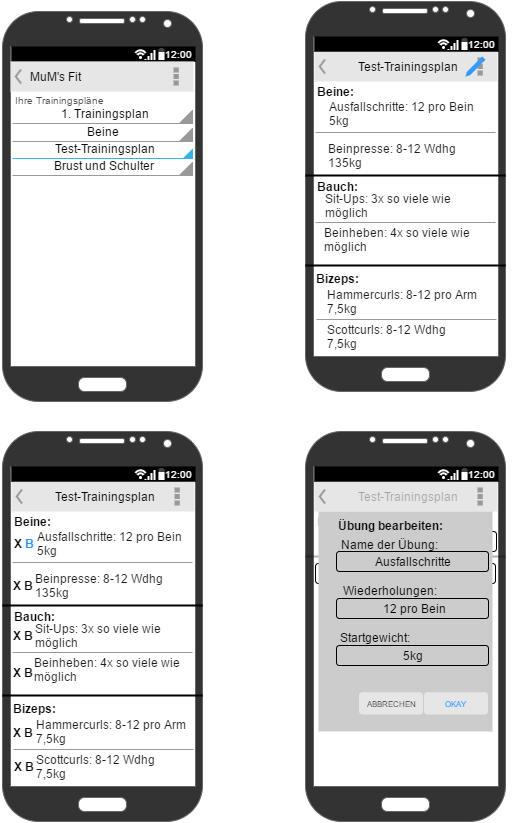

The diagram above was exported from draw.io. Its source (the exported page's mxGraphModel, read from the mxfile embedded in the PNG):
<mxGraphModel dx="1042" dy="568" grid="1" gridSize="10" guides="1" tooltips="1" connect="1" arrows="1" fold="1" page="1" pageScale="1" pageWidth="826" pageHeight="1169" background="#ffffff" math="0" shadow="0">
  <root>
    <mxCell id="0" />
    <mxCell id="1" parent="0" />
    <mxCell id="718eff87152e916b-2" value="" style="verticalLabelPosition=bottom;verticalAlign=top;html=1;shadow=0;dashed=0;strokeWidth=1;strokeColor=none;shape=rect;fillColor=#ffffff;" vertex="1" parent="1">
      <mxGeometry x="159" y="170" width="182" height="274" as="geometry" />
    </mxCell>
    <mxCell id="718eff87152e916b-3" value="" style="verticalLabelPosition=bottom;verticalAlign=top;html=1;shadow=0;dashed=0;strokeWidth=1;shape=mxgraph.android.phone2;fillColor=#333333;strokeColor=#666666;gradientColor=none;" vertex="1" parent="1">
      <mxGeometry x="150" y="90" width="200" height="390" as="geometry" />
    </mxCell>
    <mxCell id="718eff87152e916b-4" value="" style="strokeWidth=1;html=1;shadow=0;dashed=0;shape=mxgraph.android.statusBar;align=center;fillColor=#000000;strokeColor=#ffffff;fontColor=#ffffff;fontSize=10;" vertex="1" parent="1">
      <mxGeometry x="159" y="125" width="184" height="15" as="geometry" />
    </mxCell>
    <mxCell id="718eff87152e916b-5" value="Ihre Trainingspläne" style="whiteSpace=wrap;html=1;shadow=0;dashed=0;fontSize=10;align=left;fillColor=#FFFFFF;strokeColor=#FFFFFF;fontColor=#4D4D4D;" vertex="1" parent="1">
      <mxGeometry x="160" y="170" width="180" height="17" as="geometry" />
    </mxCell>
    <mxCell id="718eff87152e916b-6" value="1. Trainingsplan" style="strokeWidth=1;html=1;shadow=0;dashed=0;shape=mxgraph.android.spinner2;align=center;fillColor=#999999;strokeColor=#999999;verticalAlign=bottom" vertex="1" parent="1">
      <mxGeometry x="160" y="189" width="180" height="13" as="geometry" />
    </mxCell>
    <mxCell id="718eff87152e916b-7" value="Beine" style="strokeWidth=1;html=1;shadow=0;dashed=0;shape=mxgraph.android.spinner2;align=center;fillColor=#999999;strokeColor=#999999;verticalAlign=bottom" vertex="1" parent="1">
      <mxGeometry x="160" y="207" width="180" height="13" as="geometry" />
    </mxCell>
    <mxCell id="718eff87152e916b-8" value="Brust und Schulter" style="strokeWidth=1;html=1;shadow=0;dashed=0;shape=mxgraph.android.spinner2;align=center;fillColor=#999999;strokeColor=#999999;verticalAlign=bottom" vertex="1" parent="1">
      <mxGeometry x="160" y="241" width="180" height="13" as="geometry" />
    </mxCell>
    <mxCell id="718eff87152e916b-9" value="Test-Trainingsplan" style="strokeWidth=1;html=1;shadow=0;dashed=0;shape=mxgraph.android.spinner2;align=center;fillColor=#33b5e5;strokeColor=#33b5e5;verticalAlign=bottom" vertex="1" parent="1">
      <mxGeometry x="160" y="228" width="180" height="9" as="geometry" />
    </mxCell>
    <mxCell id="718eff87152e916b-19" value="&lt;div style=&quot;text-align: left&quot;&gt;&lt;span&gt;MuM's Fit &amp;nbsp; &amp;nbsp; &amp;nbsp; &amp;nbsp; &amp;nbsp; &amp;nbsp; &amp;nbsp; &amp;nbsp; &amp;nbsp; &amp;nbsp; &amp;nbsp; &amp;nbsp; &amp;nbsp; &amp;nbsp;&amp;nbsp;&lt;/span&gt;&lt;/div&gt;" style="strokeWidth=1;html=1;shadow=0;dashed=0;shape=mxgraph.android.action_bar;fillColor=#E6E6E6;strokeColor=#c0c0c0;strokeWidth=2;" vertex="1" parent="1">
      <mxGeometry x="158" y="140" width="183" height="30" as="geometry" />
    </mxCell>
    <mxCell id="718eff87152e916b-61" value="" style="group" vertex="1" connectable="0" parent="1">
      <mxGeometry x="453" y="80" width="223" height="390" as="geometry" />
    </mxCell>
    <mxCell id="718eff87152e916b-20" value="" style="verticalLabelPosition=bottom;verticalAlign=top;html=1;shadow=0;dashed=0;strokeWidth=1;strokeColor=none;shape=rect;fillColor=#ffffff;opacity=50;textOpacity=30;" vertex="1" parent="718eff87152e916b-61">
      <mxGeometry x="41" y="107.39999999999998" width="182" height="274" as="geometry" />
    </mxCell>
    <mxCell id="718eff87152e916b-21" value="" style="group;labelBackgroundColor=none;labelBorderColor=#3399FF;" vertex="1" connectable="0" parent="718eff87152e916b-61">
      <mxGeometry width="209" height="390" as="geometry" />
    </mxCell>
    <mxCell id="718eff87152e916b-22" value="" style="verticalLabelPosition=bottom;verticalAlign=top;html=1;shadow=0;dashed=0;strokeWidth=1;strokeColor=none;shape=rect;fillColor=#ffffff;textOpacity=30;" vertex="1" parent="718eff87152e916b-21">
      <mxGeometry x="9" y="80" width="182" height="274" as="geometry" />
    </mxCell>
    <mxCell id="718eff87152e916b-23" value="" style="verticalLabelPosition=bottom;verticalAlign=top;html=1;shadow=0;dashed=0;strokeWidth=1;shape=mxgraph.android.phone2;fillColor=#333333;strokeColor=#666666;gradientColor=none;" vertex="1" parent="718eff87152e916b-21">
      <mxGeometry width="200" height="390" as="geometry" />
    </mxCell>
    <mxCell id="718eff87152e916b-24" value="&lt;div style=&quot;text-align: left&quot;&gt;&lt;span&gt;Test-Trainingsplan&lt;/span&gt;&lt;/div&gt;" style="strokeWidth=1;html=1;shadow=0;dashed=0;shape=mxgraph.android.action_bar;fillColor=#E6E6E6;strokeColor=#c0c0c0;strokeWidth=2;" vertex="1" parent="718eff87152e916b-21">
      <mxGeometry x="9" y="50" width="183" height="30" as="geometry" />
    </mxCell>
    <mxCell id="718eff87152e916b-25" value="" style="strokeWidth=1;html=1;shadow=0;dashed=0;shape=mxgraph.android.statusBar;align=center;fillColor=#000000;strokeColor=#ffffff;fontColor=#ffffff;fontSize=10;" vertex="1" parent="718eff87152e916b-21">
      <mxGeometry x="9" y="35" width="184" height="15" as="geometry" />
    </mxCell>
    <mxCell id="718eff87152e916b-26" value="&lt;b&gt;Beine:&lt;/b&gt;" style="text;html=1;strokeColor=none;fillColor=none;align=center;verticalAlign=middle;whiteSpace=wrap;rounded=1;fontColor=#000000;" vertex="1" parent="718eff87152e916b-21">
      <mxGeometry x="10" y="80" width="40" height="20" as="geometry" />
    </mxCell>
    <mxCell id="718eff87152e916b-27" value="" style="line;strokeWidth=2;html=1;rounded=1;fillColor=none;fontColor=#3399FF;" vertex="1" parent="718eff87152e916b-21">
      <mxGeometry y="169" width="200" height="10" as="geometry" />
    </mxCell>
    <mxCell id="718eff87152e916b-28" value="&lt;div style=&quot;text-align: left&quot;&gt;&lt;span&gt;Ausfallschritte:&amp;nbsp;&lt;/span&gt;&lt;span&gt;12 pro Bein&lt;/span&gt;&lt;/div&gt;&lt;div style=&quot;text-align: left&quot;&gt;&lt;span&gt;5kg&lt;/span&gt;&lt;/div&gt;" style="text;html=1;strokeColor=none;fillColor=none;align=center;verticalAlign=middle;whiteSpace=wrap;rounded=1;fontColor=#1A1A1A;" vertex="1" parent="718eff87152e916b-21">
      <mxGeometry x="10" y="102" width="167" height="20" as="geometry" />
    </mxCell>
    <mxCell id="718eff87152e916b-29" value="" style="verticalLabelPosition=bottom;shadow=0;dashed=0;align=center;html=1;verticalAlign=top;strokeWidth=1;shape=mxgraph.mockup.markup.line;strokeColor=#999999;rounded=1;fillColor=none;fontColor=#1A1A1A;" vertex="1" parent="718eff87152e916b-21">
      <mxGeometry x="10" y="121" width="180" height="20" as="geometry" />
    </mxCell>
    <mxCell id="718eff87152e916b-30" value="&lt;b&gt;Bauch:&lt;/b&gt;" style="text;html=1;strokeColor=none;fillColor=none;align=center;verticalAlign=middle;whiteSpace=wrap;rounded=1;fontColor=#000000;" vertex="1" parent="718eff87152e916b-21">
      <mxGeometry x="12" y="175" width="40" height="20" as="geometry" />
    </mxCell>
    <mxCell id="718eff87152e916b-31" value="&lt;div style=&quot;text-align: left&quot;&gt;&lt;span&gt;Sit-Ups: 3x so viele wie möglich&lt;/span&gt;&lt;/div&gt;&lt;div style=&quot;text-align: left&quot;&gt;&lt;br&gt;&lt;/div&gt;" style="text;html=1;strokeColor=none;fillColor=none;align=center;verticalAlign=middle;whiteSpace=wrap;rounded=1;fontColor=#1A1A1A;" vertex="1" parent="718eff87152e916b-21">
      <mxGeometry x="19" y="201" width="167" height="20" as="geometry" />
    </mxCell>
    <mxCell id="718eff87152e916b-32" value="" style="verticalLabelPosition=bottom;shadow=0;dashed=0;align=center;html=1;verticalAlign=top;strokeWidth=1;shape=mxgraph.mockup.markup.line;strokeColor=#999999;rounded=1;fillColor=none;fontColor=#1A1A1A;" vertex="1" parent="718eff87152e916b-21">
      <mxGeometry x="10" y="211" width="180" height="20" as="geometry" />
    </mxCell>
    <mxCell id="718eff87152e916b-33" value="&lt;div style=&quot;text-align: left&quot;&gt;Beinheben: 4x so viele wie möglich&lt;/div&gt;" style="text;html=1;strokeColor=none;fillColor=none;align=center;verticalAlign=middle;whiteSpace=wrap;rounded=1;fontColor=#1A1A1A;" vertex="1" parent="718eff87152e916b-21">
      <mxGeometry x="18" y="228" width="167" height="20" as="geometry" />
    </mxCell>
    <mxCell id="718eff87152e916b-34" value="" style="line;strokeWidth=2;html=1;rounded=1;fillColor=none;fontColor=#3399FF;" vertex="1" parent="718eff87152e916b-21">
      <mxGeometry y="259" width="200" height="10" as="geometry" />
    </mxCell>
    <mxCell id="718eff87152e916b-35" value="&lt;b&gt;Bizeps:&lt;/b&gt;" style="text;html=1;strokeColor=none;fillColor=none;align=center;verticalAlign=middle;whiteSpace=wrap;rounded=1;fontColor=#000000;" vertex="1" parent="718eff87152e916b-21">
      <mxGeometry x="12" y="267" width="40" height="20" as="geometry" />
    </mxCell>
    <mxCell id="718eff87152e916b-36" value="&lt;div style=&quot;text-align: left&quot;&gt;Hammercurls: 8-12 pro Arm&lt;/div&gt;&lt;div style=&quot;text-align: left&quot;&gt;7,5kg&lt;/div&gt;" style="text;html=1;strokeColor=none;fillColor=none;align=center;verticalAlign=middle;whiteSpace=wrap;rounded=1;fontColor=#1A1A1A;" vertex="1" parent="718eff87152e916b-21">
      <mxGeometry x="11" y="290" width="167" height="20" as="geometry" />
    </mxCell>
    <mxCell id="718eff87152e916b-37" value="" style="verticalLabelPosition=bottom;shadow=0;dashed=0;align=center;html=1;verticalAlign=top;strokeWidth=1;shape=mxgraph.mockup.markup.line;strokeColor=#999999;rounded=1;fillColor=none;fontColor=#1A1A1A;" vertex="1" parent="718eff87152e916b-21">
      <mxGeometry x="11" y="308" width="180" height="20" as="geometry" />
    </mxCell>
    <mxCell id="718eff87152e916b-38" value="&lt;div style=&quot;text-align: left&quot;&gt;Scottcurls: 8-12 Wdhg&lt;/div&gt;&lt;div style=&quot;text-align: left&quot;&gt;7,5kg&lt;/div&gt;" style="text;html=1;strokeColor=none;fillColor=none;align=center;verticalAlign=middle;whiteSpace=wrap;rounded=1;fontColor=#1A1A1A;" vertex="1" parent="718eff87152e916b-21">
      <mxGeometry x="-4" y="325" width="167" height="20" as="geometry" />
    </mxCell>
    <mxCell id="718eff87152e916b-60" value="" style="dashed=0;aspect=fixed;shape=mxgraph.gmdl.edit;strokeColor=none;fillColor=#3399FF;shadow=0;" vertex="1" parent="718eff87152e916b-21">
      <mxGeometry x="160" y="55" width="20" height="20" as="geometry" />
    </mxCell>
    <mxCell id="718eff87152e916b-39" value="&lt;div style=&quot;text-align: left&quot;&gt;Beinpresse: 8-12 Wdhg&lt;/div&gt;&lt;div style=&quot;text-align: left&quot;&gt;135kg&lt;/div&gt;" style="text;html=1;strokeColor=none;fillColor=none;align=center;verticalAlign=middle;whiteSpace=wrap;rounded=1;fontColor=#1A1A1A;" vertex="1" parent="718eff87152e916b-61">
      <mxGeometry y="144" width="167" height="20" as="geometry" />
    </mxCell>
    <mxCell id="718eff87152e916b-63" value="" style="verticalLabelPosition=bottom;verticalAlign=top;html=1;shadow=0;dashed=0;strokeWidth=1;strokeColor=none;shape=rect;fillColor=#ffffff;opacity=50;textOpacity=30;" vertex="1" parent="1">
      <mxGeometry x="191" y="617.4" width="182" height="274" as="geometry" />
    </mxCell>
    <mxCell id="718eff87152e916b-64" value="" style="group;labelBackgroundColor=none;labelBorderColor=#3399FF;" vertex="1" connectable="0" parent="1">
      <mxGeometry x="150" y="510" width="209" height="390" as="geometry" />
    </mxCell>
    <mxCell id="718eff87152e916b-65" value="" style="verticalLabelPosition=bottom;verticalAlign=top;html=1;shadow=0;dashed=0;strokeWidth=1;strokeColor=none;shape=rect;fillColor=#ffffff;textOpacity=30;" vertex="1" parent="718eff87152e916b-64">
      <mxGeometry x="9" y="80" width="182" height="274" as="geometry" />
    </mxCell>
    <mxCell id="718eff87152e916b-66" value="" style="verticalLabelPosition=bottom;verticalAlign=top;html=1;shadow=0;dashed=0;strokeWidth=1;shape=mxgraph.android.phone2;fillColor=#333333;strokeColor=#666666;gradientColor=none;" vertex="1" parent="718eff87152e916b-64">
      <mxGeometry width="200" height="390" as="geometry" />
    </mxCell>
    <mxCell id="718eff87152e916b-67" value="&lt;div style=&quot;text-align: left&quot;&gt;&lt;span&gt;Test-Trainingsplan&lt;/span&gt;&lt;/div&gt;" style="strokeWidth=1;html=1;shadow=0;dashed=0;shape=mxgraph.android.action_bar;fillColor=#E6E6E6;strokeColor=#c0c0c0;strokeWidth=2;" vertex="1" parent="718eff87152e916b-64">
      <mxGeometry x="9" y="50" width="183" height="30" as="geometry" />
    </mxCell>
    <mxCell id="718eff87152e916b-68" value="" style="strokeWidth=1;html=1;shadow=0;dashed=0;shape=mxgraph.android.statusBar;align=center;fillColor=#000000;strokeColor=#ffffff;fontColor=#ffffff;fontSize=10;" vertex="1" parent="718eff87152e916b-64">
      <mxGeometry x="9" y="35" width="184" height="15" as="geometry" />
    </mxCell>
    <mxCell id="718eff87152e916b-69" value="&lt;b&gt;Beine:&lt;/b&gt;" style="text;html=1;strokeColor=none;fillColor=none;align=center;verticalAlign=middle;whiteSpace=wrap;rounded=1;fontColor=#000000;" vertex="1" parent="718eff87152e916b-64">
      <mxGeometry x="10" y="80" width="40" height="20" as="geometry" />
    </mxCell>
    <mxCell id="718eff87152e916b-70" value="" style="line;strokeWidth=2;html=1;rounded=1;fillColor=none;fontColor=#3399FF;" vertex="1" parent="718eff87152e916b-64">
      <mxGeometry y="169" width="200" height="10" as="geometry" />
    </mxCell>
    <mxCell id="718eff87152e916b-71" value="&lt;div style=&quot;text-align: left&quot;&gt;&lt;span&gt;Ausfallschritte:&amp;nbsp;&lt;/span&gt;&lt;span&gt;12 pro Bein&lt;/span&gt;&lt;/div&gt;&lt;div style=&quot;text-align: left&quot;&gt;&lt;span&gt;5kg&lt;/span&gt;&lt;/div&gt;" style="text;html=1;strokeColor=none;fillColor=none;align=center;verticalAlign=middle;whiteSpace=wrap;rounded=1;fontColor=#1A1A1A;" vertex="1" parent="718eff87152e916b-64">
      <mxGeometry x="21" y="102" width="167" height="20" as="geometry" />
    </mxCell>
    <mxCell id="718eff87152e916b-72" value="" style="verticalLabelPosition=bottom;shadow=0;dashed=0;align=center;html=1;verticalAlign=top;strokeWidth=1;shape=mxgraph.mockup.markup.line;strokeColor=#999999;rounded=1;fillColor=none;fontColor=#1A1A1A;" vertex="1" parent="718eff87152e916b-64">
      <mxGeometry x="10" y="121" width="180" height="20" as="geometry" />
    </mxCell>
    <mxCell id="718eff87152e916b-73" value="&lt;b&gt;Bauch:&lt;/b&gt;" style="text;html=1;strokeColor=none;fillColor=none;align=center;verticalAlign=middle;whiteSpace=wrap;rounded=1;fontColor=#000000;" vertex="1" parent="718eff87152e916b-64">
      <mxGeometry x="12" y="175" width="40" height="20" as="geometry" />
    </mxCell>
    <mxCell id="718eff87152e916b-74" value="&lt;div style=&quot;text-align: left&quot;&gt;&lt;span&gt;Sit-Ups: 3x so viele wie möglich&lt;/span&gt;&lt;/div&gt;&lt;div style=&quot;text-align: left&quot;&gt;&lt;br&gt;&lt;/div&gt;" style="text;html=1;strokeColor=none;fillColor=none;align=center;verticalAlign=middle;whiteSpace=wrap;rounded=1;fontColor=#1A1A1A;" vertex="1" parent="718eff87152e916b-64">
      <mxGeometry x="32" y="201" width="167" height="20" as="geometry" />
    </mxCell>
    <mxCell id="718eff87152e916b-75" value="" style="verticalLabelPosition=bottom;shadow=0;dashed=0;align=center;html=1;verticalAlign=top;strokeWidth=1;shape=mxgraph.mockup.markup.line;strokeColor=#999999;rounded=1;fillColor=none;fontColor=#1A1A1A;" vertex="1" parent="718eff87152e916b-64">
      <mxGeometry x="10" y="211" width="180" height="20" as="geometry" />
    </mxCell>
    <mxCell id="718eff87152e916b-76" value="&lt;div style=&quot;text-align: left&quot;&gt;Beinheben: 4x so viele wie möglich&lt;/div&gt;" style="text;html=1;strokeColor=none;fillColor=none;align=center;verticalAlign=middle;whiteSpace=wrap;rounded=1;fontColor=#1A1A1A;" vertex="1" parent="718eff87152e916b-64">
      <mxGeometry x="31" y="228" width="167" height="20" as="geometry" />
    </mxCell>
    <mxCell id="718eff87152e916b-77" value="" style="line;strokeWidth=2;html=1;rounded=1;fillColor=none;fontColor=#3399FF;" vertex="1" parent="718eff87152e916b-64">
      <mxGeometry y="259" width="200" height="10" as="geometry" />
    </mxCell>
    <mxCell id="718eff87152e916b-78" value="&lt;b&gt;Bizeps:&lt;/b&gt;" style="text;html=1;strokeColor=none;fillColor=none;align=center;verticalAlign=middle;whiteSpace=wrap;rounded=1;fontColor=#000000;" vertex="1" parent="718eff87152e916b-64">
      <mxGeometry x="12" y="267" width="40" height="20" as="geometry" />
    </mxCell>
    <mxCell id="718eff87152e916b-79" value="&lt;div style=&quot;text-align: left&quot;&gt;Hammercurls: 8-12 pro Arm&lt;/div&gt;&lt;div style=&quot;text-align: left&quot;&gt;7,5kg&lt;/div&gt;" style="text;html=1;strokeColor=none;fillColor=none;align=center;verticalAlign=middle;whiteSpace=wrap;rounded=1;fontColor=#1A1A1A;" vertex="1" parent="718eff87152e916b-64">
      <mxGeometry x="23" y="290" width="167" height="20" as="geometry" />
    </mxCell>
    <mxCell id="718eff87152e916b-80" value="" style="verticalLabelPosition=bottom;shadow=0;dashed=0;align=center;html=1;verticalAlign=top;strokeWidth=1;shape=mxgraph.mockup.markup.line;strokeColor=#999999;rounded=1;fillColor=none;fontColor=#1A1A1A;" vertex="1" parent="718eff87152e916b-64">
      <mxGeometry x="11" y="308" width="180" height="20" as="geometry" />
    </mxCell>
    <mxCell id="718eff87152e916b-81" value="&lt;div style=&quot;text-align: left&quot;&gt;Scottcurls: 8-12 Wdhg&lt;/div&gt;&lt;div style=&quot;text-align: left&quot;&gt;7,5kg&lt;/div&gt;" style="text;html=1;strokeColor=none;fillColor=none;align=center;verticalAlign=middle;whiteSpace=wrap;rounded=1;fontColor=#1A1A1A;" vertex="1" parent="718eff87152e916b-64">
      <mxGeometry x="8" y="325" width="167" height="20" as="geometry" />
    </mxCell>
    <mxCell id="718eff87152e916b-84" value="&lt;b&gt;X &lt;font color=&quot;#3399ff&quot;&gt;B&lt;/font&gt;&lt;/b&gt;" style="text;html=1;strokeColor=none;fillColor=none;align=center;verticalAlign=middle;whiteSpace=wrap;rounded=1;labelBackgroundColor=none;fontColor=none;" vertex="1" parent="718eff87152e916b-64">
      <mxGeometry x="1" y="102" width="40" height="20" as="geometry" />
    </mxCell>
    <mxCell id="718eff87152e916b-86" value="&lt;b&gt;X B&lt;/b&gt;" style="text;html=1;strokeColor=none;fillColor=none;align=center;verticalAlign=middle;whiteSpace=wrap;rounded=1;labelBackgroundColor=none;fontColor=none;" vertex="1" parent="718eff87152e916b-64">
      <mxGeometry y="194" width="40" height="20" as="geometry" />
    </mxCell>
    <mxCell id="718eff87152e916b-87" value="&lt;b&gt;X B&lt;/b&gt;" style="text;html=1;strokeColor=none;fillColor=none;align=center;verticalAlign=middle;whiteSpace=wrap;rounded=1;labelBackgroundColor=none;fontColor=none;" vertex="1" parent="718eff87152e916b-64">
      <mxGeometry y="231" width="40" height="20" as="geometry" />
    </mxCell>
    <mxCell id="718eff87152e916b-88" value="&lt;b&gt;X B&lt;/b&gt;" style="text;html=1;strokeColor=none;fillColor=none;align=center;verticalAlign=middle;whiteSpace=wrap;rounded=1;labelBackgroundColor=none;fontColor=none;" vertex="1" parent="718eff87152e916b-64">
      <mxGeometry y="291" width="40" height="20" as="geometry" />
    </mxCell>
    <mxCell id="718eff87152e916b-89" value="&lt;b&gt;X B&lt;/b&gt;" style="text;html=1;strokeColor=none;fillColor=none;align=center;verticalAlign=middle;whiteSpace=wrap;rounded=1;labelBackgroundColor=none;fontColor=none;" vertex="1" parent="718eff87152e916b-64">
      <mxGeometry x="1" y="325" width="40" height="20" as="geometry" />
    </mxCell>
    <mxCell id="718eff87152e916b-83" value="&lt;div style=&quot;text-align: left&quot;&gt;Beinpresse: 8-12 Wdhg&lt;/div&gt;&lt;div style=&quot;text-align: left&quot;&gt;135kg&lt;/div&gt;" style="text;html=1;strokeColor=none;fillColor=none;align=center;verticalAlign=middle;whiteSpace=wrap;rounded=1;fontColor=#1A1A1A;" vertex="1" parent="1">
      <mxGeometry x="160" y="654" width="167" height="20" as="geometry" />
    </mxCell>
    <mxCell id="718eff87152e916b-85" value="&lt;b&gt;X B&lt;/b&gt;" style="text;html=1;strokeColor=none;fillColor=none;align=center;verticalAlign=middle;whiteSpace=wrap;rounded=1;labelBackgroundColor=none;fontColor=none;" vertex="1" parent="1">
      <mxGeometry x="150" y="654" width="40" height="20" as="geometry" />
    </mxCell>
    <mxCell id="38b6652b5ddb0c32-59" value="" style="verticalLabelPosition=bottom;verticalAlign=top;html=1;shadow=0;dashed=0;strokeWidth=1;strokeColor=none;shape=rect;fillColor=#ffffff;textOpacity=30;" parent="1" vertex="1">
      <mxGeometry x="462" y="590" width="182" height="274" as="geometry" />
    </mxCell>
    <mxCell id="38b6652b5ddb0c32-60" value="" style="verticalLabelPosition=bottom;verticalAlign=top;html=1;shadow=0;dashed=0;strokeWidth=1;shape=mxgraph.android.phone2;fillColor=#333333;strokeColor=#666666;gradientColor=none;" parent="1" vertex="1">
      <mxGeometry x="453" y="510" width="200" height="390" as="geometry" />
    </mxCell>
    <mxCell id="38b6652b5ddb0c32-61" value="&lt;div style=&quot;text-align: left&quot;&gt;&lt;span&gt;Test-Trainingsplan&lt;/span&gt;&lt;/div&gt;" style="strokeWidth=1;html=1;shadow=0;dashed=0;shape=mxgraph.android.action_bar;fillColor=#E6E6E6;strokeColor=#c0c0c0;strokeWidth=2;textOpacity=30;" parent="1" vertex="1">
      <mxGeometry x="462" y="560" width="183" height="30" as="geometry" />
    </mxCell>
    <mxCell id="38b6652b5ddb0c32-62" value="" style="strokeWidth=1;html=1;shadow=0;dashed=0;shape=mxgraph.android.statusBar;align=center;fillColor=#000000;strokeColor=#ffffff;fontColor=#ffffff;fontSize=10;textOpacity=30;" parent="1" vertex="1">
      <mxGeometry x="462" y="545" width="184" height="15" as="geometry" />
    </mxCell>
    <mxCell id="38b6652b5ddb0c32-65" value="Übung hinzufügen" style="rounded=1;whiteSpace=wrap;html=1;strokeColor=#000000;fillColor=none;fontColor=#000000;textOpacity=30;" parent="1" vertex="1">
      <mxGeometry x="492" y="610" width="152" height="20" as="geometry" />
    </mxCell>
    <mxCell id="38b6652b5ddb0c32-66" value="&lt;b&gt;Beine:&lt;/b&gt;" style="text;html=1;strokeColor=none;fillColor=none;align=center;verticalAlign=middle;whiteSpace=wrap;rounded=1;fontColor=#000000;textOpacity=30;" parent="1" vertex="1">
      <mxGeometry x="463" y="590" width="40" height="20" as="geometry" />
    </mxCell>
    <mxCell id="38b6652b5ddb0c32-67" value="Trainingstag hinzufügen" style="rounded=1;whiteSpace=wrap;html=1;strokeColor=#000000;fillColor=none;fontColor=#000000;textOpacity=30;" parent="1" vertex="1">
      <mxGeometry x="463" y="642" width="180" height="20" as="geometry" />
    </mxCell>
    <mxCell id="38b6652b5ddb0c32-68" value="" style="line;strokeWidth=2;html=1;rounded=1;fillColor=none;fontColor=#3399FF;textOpacity=30;opacity=30;" parent="1" vertex="1">
      <mxGeometry x="453" y="630" width="200" height="10" as="geometry" />
    </mxCell>
    <mxCell id="38b6652b5ddb0c32-69" value="" style="group" parent="1" vertex="1" connectable="0">
      <mxGeometry x="466" y="630" width="174" height="210" as="geometry" />
    </mxCell>
    <mxCell id="38b6652b5ddb0c32-70" value="" style="verticalLabelPosition=bottom;verticalAlign=top;html=1;shadow=0;dashed=0;strokeWidth=1;strokeColor=none;shape=rect;fillColor=#CCCCCC;labelBackgroundColor=none;" parent="38b6652b5ddb0c32-69" vertex="1">
      <mxGeometry y="-40" width="174" height="220" as="geometry" />
    </mxCell>
    <mxCell id="38b6652b5ddb0c32-71" value="&lt;b&gt;Übung bearbeiten:&lt;/b&gt;" style="text;html=1;strokeColor=none;fillColor=none;align=center;verticalAlign=middle;whiteSpace=wrap;shadow=0;labelBackgroundColor=none;" parent="38b6652b5ddb0c32-69" vertex="1">
      <mxGeometry x="-8" y="-38.75968992248062" width="160" height="24.96124031007752" as="geometry" />
    </mxCell>
    <mxCell id="38b6652b5ddb0c32-72" value="&lt;font style=&quot;font-size: 8px&quot; color=&quot;#3399ff&quot;&gt;OKAY&lt;/font&gt;" style="rounded=1;html=1;shadow=0;dashed=0;whiteSpace=wrap;fontSize=10;fillColor=#E6E6E6;align=center;strokeColor=#E6E6E6;fontColor=#333333;labelBackgroundColor=none;" parent="38b6652b5ddb0c32-69" vertex="1">
      <mxGeometry x="106" y="141.31782945736433" width="63" height="21.217054263565892" as="geometry" />
    </mxCell>
    <mxCell id="38b6652b5ddb0c32-73" value="&lt;div style=&quot;text-align: left&quot;&gt;&lt;span&gt;Ausfallschritte&lt;/span&gt;&lt;/div&gt;" style="whiteSpace=wrap;html=1;rounded=1;strokeColor=#000000;fillColor=none;fontColor=#000000;" parent="38b6652b5ddb0c32-69" vertex="1">
      <mxGeometry x="18" width="152" height="20" as="geometry" />
    </mxCell>
    <mxCell id="38b6652b5ddb0c32-74" value="&lt;font style=&quot;font-size: 8px&quot;&gt;ABBRECHEN&lt;/font&gt;" style="rounded=1;html=1;shadow=0;dashed=0;whiteSpace=wrap;fontSize=10;fillColor=#E6E6E6;align=center;strokeColor=#E6E6E6;fontColor=#333333;labelBackgroundColor=none;" parent="38b6652b5ddb0c32-69" vertex="1">
      <mxGeometry x="41" y="141.31782945736433" width="63" height="21.217054263565892" as="geometry" />
    </mxCell>
    <mxCell id="38b6652b5ddb0c32-75" value="Name der Übung:" style="text;html=1;strokeColor=none;fillColor=none;align=center;verticalAlign=middle;whiteSpace=wrap;rounded=1;fontColor=#000000;" parent="38b6652b5ddb0c32-69" vertex="1">
      <mxGeometry x="16" y="-20" width="105" height="25" as="geometry" />
    </mxCell>
    <mxCell id="38b6652b5ddb0c32-90" value="&lt;div style=&quot;text-align: left&quot;&gt;12 pro Bein&lt;/div&gt;" style="whiteSpace=wrap;html=1;rounded=1;strokeColor=#000000;fillColor=none;fontColor=#000000;" parent="1" vertex="1">
      <mxGeometry x="484" y="677" width="152" height="20" as="geometry" />
    </mxCell>
    <mxCell id="38b6652b5ddb0c32-91" value="Wiederholungen:" style="text;html=1;strokeColor=none;fillColor=none;align=center;verticalAlign=middle;whiteSpace=wrap;rounded=1;fontColor=#000000;" parent="1" vertex="1">
      <mxGeometry x="482" y="656.7023255813954" width="105" height="24.96124031007752" as="geometry" />
    </mxCell>
    <mxCell id="38b6652b5ddb0c32-92" value="&lt;div style=&quot;text-align: left&quot;&gt;&lt;span&gt;5kg&lt;/span&gt;&lt;/div&gt;" style="whiteSpace=wrap;html=1;rounded=1;strokeColor=#000000;fillColor=none;fontColor=#000000;" parent="1" vertex="1">
      <mxGeometry x="484" y="724" width="152" height="20" as="geometry" />
    </mxCell>
    <mxCell id="38b6652b5ddb0c32-93" value="Startgewicht:" style="text;html=1;strokeColor=none;fillColor=none;align=center;verticalAlign=middle;whiteSpace=wrap;rounded=1;fontColor=#000000;" parent="1" vertex="1">
      <mxGeometry x="469" y="703.7023255813954" width="105" height="24.96124031007752" as="geometry" />
    </mxCell>
  </root>
</mxGraphModel>